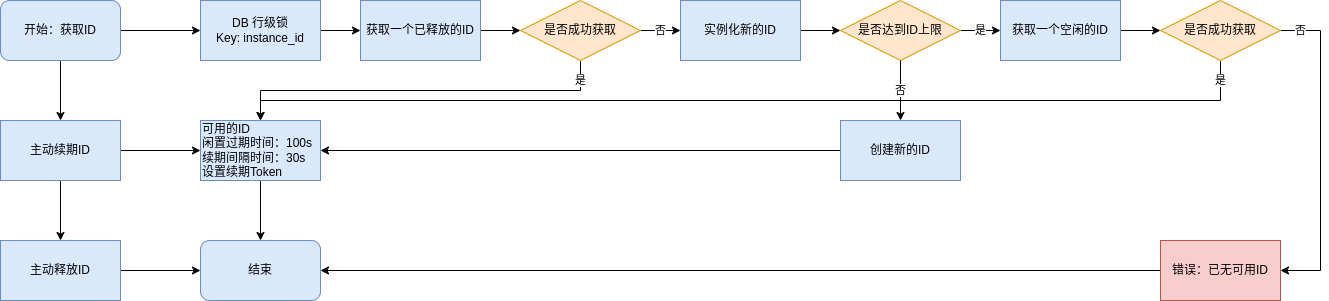

The diagram above was exported from draw.io. Its source (the exported page's mxGraphModel, read from the mxfile embedded in the PNG):
<mxGraphModel dx="1434" dy="787" grid="1" gridSize="10" guides="1" tooltips="1" connect="1" arrows="1" fold="1" page="1" pageScale="1" pageWidth="10000" pageHeight="10000" math="0" shadow="0">
  <root>
    <mxCell id="0" />
    <mxCell id="1" parent="0" />
    <mxCell id="67pCQ2R2xSgS93F1BoHO-24" style="edgeStyle=orthogonalEdgeStyle;rounded=0;orthogonalLoop=1;jettySize=auto;html=1;exitX=1;exitY=0.5;exitDx=0;exitDy=0;entryX=0;entryY=0.5;entryDx=0;entryDy=0;" parent="1" source="67pCQ2R2xSgS93F1BoHO-6" target="67pCQ2R2xSgS93F1BoHO-8" edge="1">
      <mxGeometry relative="1" as="geometry" />
    </mxCell>
    <mxCell id="67pCQ2R2xSgS93F1BoHO-6" value="DB 行级锁&lt;br&gt;Key: instance_id" style="rounded=0;whiteSpace=wrap;html=1;fillColor=#dae8fc;strokeColor=#6c8ebf;" parent="1" vertex="1">
      <mxGeometry x="320" y="400" width="120" height="60" as="geometry" />
    </mxCell>
    <mxCell id="67pCQ2R2xSgS93F1BoHO-11" value="" style="edgeStyle=orthogonalEdgeStyle;rounded=0;orthogonalLoop=1;jettySize=auto;html=1;" parent="1" source="67pCQ2R2xSgS93F1BoHO-8" target="67pCQ2R2xSgS93F1BoHO-10" edge="1">
      <mxGeometry relative="1" as="geometry" />
    </mxCell>
    <mxCell id="67pCQ2R2xSgS93F1BoHO-8" value="获取一个已释放的ID" style="rounded=0;whiteSpace=wrap;html=1;fillColor=#dae8fc;strokeColor=#6c8ebf;" parent="1" vertex="1">
      <mxGeometry x="480" y="400" width="120" height="60" as="geometry" />
    </mxCell>
    <mxCell id="67pCQ2R2xSgS93F1BoHO-19" value="否" style="edgeStyle=orthogonalEdgeStyle;rounded=0;orthogonalLoop=1;jettySize=auto;html=1;exitX=1;exitY=0.5;exitDx=0;exitDy=0;" parent="1" source="67pCQ2R2xSgS93F1BoHO-10" target="67pCQ2R2xSgS93F1BoHO-12" edge="1">
      <mxGeometry relative="1" as="geometry" />
    </mxCell>
    <mxCell id="67pCQ2R2xSgS93F1BoHO-39" value="是" style="edgeStyle=orthogonalEdgeStyle;rounded=0;orthogonalLoop=1;jettySize=auto;html=1;exitX=0.5;exitY=1;exitDx=0;exitDy=0;entryX=0.5;entryY=0;entryDx=0;entryDy=0;" parent="1" source="67pCQ2R2xSgS93F1BoHO-10" target="67pCQ2R2xSgS93F1BoHO-34" edge="1">
      <mxGeometry x="-0.8947" relative="1" as="geometry">
        <mxPoint as="offset" />
      </mxGeometry>
    </mxCell>
    <mxCell id="67pCQ2R2xSgS93F1BoHO-10" value="是否成功获取" style="rhombus;whiteSpace=wrap;html=1;rounded=0;fillColor=#ffe6cc;strokeColor=#d79b00;" parent="1" vertex="1">
      <mxGeometry x="640" y="400" width="120" height="60" as="geometry" />
    </mxCell>
    <mxCell id="67pCQ2R2xSgS93F1BoHO-18" style="edgeStyle=orthogonalEdgeStyle;rounded=0;orthogonalLoop=1;jettySize=auto;html=1;exitX=1;exitY=0.5;exitDx=0;exitDy=0;entryX=0;entryY=0.5;entryDx=0;entryDy=0;" parent="1" source="67pCQ2R2xSgS93F1BoHO-12" target="67pCQ2R2xSgS93F1BoHO-14" edge="1">
      <mxGeometry relative="1" as="geometry" />
    </mxCell>
    <mxCell id="67pCQ2R2xSgS93F1BoHO-12" value="&lt;div&gt;实例化新的ID&lt;/div&gt;" style="rounded=0;whiteSpace=wrap;html=1;fillColor=#dae8fc;strokeColor=#6c8ebf;" parent="1" vertex="1">
      <mxGeometry x="800" y="400" width="120" height="60" as="geometry" />
    </mxCell>
    <mxCell id="67pCQ2R2xSgS93F1BoHO-21" value="是" style="edgeStyle=orthogonalEdgeStyle;rounded=0;orthogonalLoop=1;jettySize=auto;html=1;exitX=1;exitY=0.5;exitDx=0;exitDy=0;entryX=0;entryY=0.5;entryDx=0;entryDy=0;" parent="1" source="67pCQ2R2xSgS93F1BoHO-14" target="67pCQ2R2xSgS93F1BoHO-20" edge="1">
      <mxGeometry relative="1" as="geometry" />
    </mxCell>
    <mxCell id="67pCQ2R2xSgS93F1BoHO-14" value="是否达到ID上限" style="rhombus;whiteSpace=wrap;html=1;rounded=0;fillColor=#ffe6cc;strokeColor=#d79b00;" parent="1" vertex="1">
      <mxGeometry x="960" y="400" width="120" height="60" as="geometry" />
    </mxCell>
    <mxCell id="67pCQ2R2xSgS93F1BoHO-23" style="edgeStyle=orthogonalEdgeStyle;rounded=0;orthogonalLoop=1;jettySize=auto;html=1;exitX=1;exitY=0.5;exitDx=0;exitDy=0;entryX=0;entryY=0.5;entryDx=0;entryDy=0;" parent="1" source="67pCQ2R2xSgS93F1BoHO-20" target="67pCQ2R2xSgS93F1BoHO-22" edge="1">
      <mxGeometry relative="1" as="geometry" />
    </mxCell>
    <mxCell id="67pCQ2R2xSgS93F1BoHO-20" value="获取一个空闲的ID" style="rounded=0;whiteSpace=wrap;html=1;fillColor=#dae8fc;strokeColor=#6c8ebf;" parent="1" vertex="1">
      <mxGeometry x="1120" y="400" width="120" height="60" as="geometry" />
    </mxCell>
    <mxCell id="67pCQ2R2xSgS93F1BoHO-27" value="否" style="edgeStyle=orthogonalEdgeStyle;rounded=0;orthogonalLoop=1;jettySize=auto;html=1;entryX=0.5;entryY=0;entryDx=0;entryDy=0;exitX=0.5;exitY=1;exitDx=0;exitDy=0;" parent="1" source="67pCQ2R2xSgS93F1BoHO-14" target="67pCQ2R2xSgS93F1BoHO-25" edge="1">
      <mxGeometry relative="1" as="geometry">
        <mxPoint x="1000" y="490" as="sourcePoint" />
      </mxGeometry>
    </mxCell>
    <mxCell id="67pCQ2R2xSgS93F1BoHO-32" value="否" style="edgeStyle=orthogonalEdgeStyle;rounded=0;orthogonalLoop=1;jettySize=auto;html=1;exitX=1;exitY=0.5;exitDx=0;exitDy=0;" parent="1" source="67pCQ2R2xSgS93F1BoHO-22" target="67pCQ2R2xSgS93F1BoHO-31" edge="1">
      <mxGeometry x="-0.875" relative="1" as="geometry">
        <Array as="points">
          <mxPoint x="1440" y="430" />
          <mxPoint x="1440" y="670" />
        </Array>
        <mxPoint as="offset" />
      </mxGeometry>
    </mxCell>
    <mxCell id="GpWi-Qmh-l9IBXMYDH09-1" value="是" style="edgeStyle=orthogonalEdgeStyle;rounded=0;orthogonalLoop=1;jettySize=auto;html=1;exitX=0.5;exitY=1;exitDx=0;exitDy=0;entryX=0.5;entryY=0;entryDx=0;entryDy=0;" edge="1" parent="1" source="67pCQ2R2xSgS93F1BoHO-22" target="67pCQ2R2xSgS93F1BoHO-34">
      <mxGeometry x="-0.9608" relative="1" as="geometry">
        <Array as="points">
          <mxPoint x="1340" y="500" />
          <mxPoint x="380" y="500" />
        </Array>
        <mxPoint as="offset" />
      </mxGeometry>
    </mxCell>
    <mxCell id="67pCQ2R2xSgS93F1BoHO-22" value="&lt;div&gt;是否成功获取&lt;/div&gt;" style="rhombus;whiteSpace=wrap;html=1;rounded=0;fillColor=#ffe6cc;strokeColor=#d79b00;" parent="1" vertex="1">
      <mxGeometry x="1280" y="400" width="120" height="60" as="geometry" />
    </mxCell>
    <mxCell id="67pCQ2R2xSgS93F1BoHO-35" value="" style="edgeStyle=orthogonalEdgeStyle;rounded=0;orthogonalLoop=1;jettySize=auto;html=1;exitX=0;exitY=0.5;exitDx=0;exitDy=0;" parent="1" source="67pCQ2R2xSgS93F1BoHO-25" target="67pCQ2R2xSgS93F1BoHO-34" edge="1">
      <mxGeometry x="-0.7778" relative="1" as="geometry">
        <mxPoint as="offset" />
      </mxGeometry>
    </mxCell>
    <mxCell id="67pCQ2R2xSgS93F1BoHO-25" value="创建新的ID" style="rounded=0;whiteSpace=wrap;html=1;fillColor=#dae8fc;strokeColor=#6c8ebf;" parent="1" vertex="1">
      <mxGeometry x="960" y="520" width="120" height="60" as="geometry" />
    </mxCell>
    <mxCell id="67pCQ2R2xSgS93F1BoHO-29" value="结束" style="rounded=1;whiteSpace=wrap;html=1;fillColor=#dae8fc;strokeColor=#6c8ebf;" parent="1" vertex="1">
      <mxGeometry x="320" y="640" width="120" height="60" as="geometry" />
    </mxCell>
    <mxCell id="67pCQ2R2xSgS93F1BoHO-43" style="edgeStyle=orthogonalEdgeStyle;rounded=0;orthogonalLoop=1;jettySize=auto;html=1;exitX=0;exitY=0.5;exitDx=0;exitDy=0;" parent="1" source="67pCQ2R2xSgS93F1BoHO-31" target="67pCQ2R2xSgS93F1BoHO-29" edge="1">
      <mxGeometry relative="1" as="geometry" />
    </mxCell>
    <mxCell id="67pCQ2R2xSgS93F1BoHO-31" value="错误：已无可用ID" style="rounded=0;whiteSpace=wrap;html=1;fillColor=#f8cecc;strokeColor=#b85450;" parent="1" vertex="1">
      <mxGeometry x="1280" y="640" width="120" height="60" as="geometry" />
    </mxCell>
    <mxCell id="67pCQ2R2xSgS93F1BoHO-41" style="edgeStyle=orthogonalEdgeStyle;rounded=0;orthogonalLoop=1;jettySize=auto;html=1;exitX=0.5;exitY=1;exitDx=0;exitDy=0;entryX=0.5;entryY=0;entryDx=0;entryDy=0;" parent="1" source="67pCQ2R2xSgS93F1BoHO-34" target="67pCQ2R2xSgS93F1BoHO-29" edge="1">
      <mxGeometry relative="1" as="geometry">
        <mxPoint x="380" y="620" as="targetPoint" />
      </mxGeometry>
    </mxCell>
    <mxCell id="67pCQ2R2xSgS93F1BoHO-34" value="可用的ID&lt;br&gt;闲置过期时间：100s&lt;br&gt;续期间隔时间：30s&lt;br&gt;设置续期Token" style="rounded=0;whiteSpace=wrap;html=1;align=left;fillColor=#dae8fc;strokeColor=#6c8ebf;" parent="1" vertex="1">
      <mxGeometry x="320" y="520" width="120" height="60" as="geometry" />
    </mxCell>
    <mxCell id="67pCQ2R2xSgS93F1BoHO-45" style="edgeStyle=orthogonalEdgeStyle;rounded=0;orthogonalLoop=1;jettySize=auto;html=1;exitX=1;exitY=0.5;exitDx=0;exitDy=0;" parent="1" source="67pCQ2R2xSgS93F1BoHO-44" target="67pCQ2R2xSgS93F1BoHO-6" edge="1">
      <mxGeometry relative="1" as="geometry" />
    </mxCell>
    <mxCell id="67pCQ2R2xSgS93F1BoHO-50" style="edgeStyle=orthogonalEdgeStyle;rounded=0;orthogonalLoop=1;jettySize=auto;html=1;exitX=0.5;exitY=1;exitDx=0;exitDy=0;" parent="1" source="67pCQ2R2xSgS93F1BoHO-44" target="67pCQ2R2xSgS93F1BoHO-47" edge="1">
      <mxGeometry relative="1" as="geometry" />
    </mxCell>
    <mxCell id="67pCQ2R2xSgS93F1BoHO-44" value="开始：获取ID" style="rounded=1;whiteSpace=wrap;html=1;fillColor=#dae8fc;strokeColor=#6c8ebf;" parent="1" vertex="1">
      <mxGeometry x="120" y="400" width="120" height="60" as="geometry" />
    </mxCell>
    <mxCell id="67pCQ2R2xSgS93F1BoHO-53" style="edgeStyle=orthogonalEdgeStyle;rounded=0;orthogonalLoop=1;jettySize=auto;html=1;exitX=0.5;exitY=1;exitDx=0;exitDy=0;entryX=0.5;entryY=0;entryDx=0;entryDy=0;" parent="1" source="67pCQ2R2xSgS93F1BoHO-47" target="67pCQ2R2xSgS93F1BoHO-52" edge="1">
      <mxGeometry relative="1" as="geometry" />
    </mxCell>
    <mxCell id="67pCQ2R2xSgS93F1BoHO-55" style="edgeStyle=orthogonalEdgeStyle;rounded=0;orthogonalLoop=1;jettySize=auto;html=1;exitX=1;exitY=0.5;exitDx=0;exitDy=0;" parent="1" source="67pCQ2R2xSgS93F1BoHO-47" target="67pCQ2R2xSgS93F1BoHO-34" edge="1">
      <mxGeometry relative="1" as="geometry" />
    </mxCell>
    <mxCell id="67pCQ2R2xSgS93F1BoHO-47" value="主动续期ID" style="rounded=0;whiteSpace=wrap;html=1;fillColor=#dae8fc;strokeColor=#6c8ebf;" parent="1" vertex="1">
      <mxGeometry x="120" y="520" width="120" height="60" as="geometry" />
    </mxCell>
    <mxCell id="67pCQ2R2xSgS93F1BoHO-54" style="edgeStyle=orthogonalEdgeStyle;rounded=0;orthogonalLoop=1;jettySize=auto;html=1;exitX=1;exitY=0.5;exitDx=0;exitDy=0;" parent="1" source="67pCQ2R2xSgS93F1BoHO-52" target="67pCQ2R2xSgS93F1BoHO-29" edge="1">
      <mxGeometry relative="1" as="geometry" />
    </mxCell>
    <mxCell id="67pCQ2R2xSgS93F1BoHO-52" value="主动释放ID" style="rounded=0;whiteSpace=wrap;html=1;fillColor=#dae8fc;strokeColor=#6c8ebf;" parent="1" vertex="1">
      <mxGeometry x="120" y="640" width="120" height="60" as="geometry" />
    </mxCell>
  </root>
</mxGraphModel>